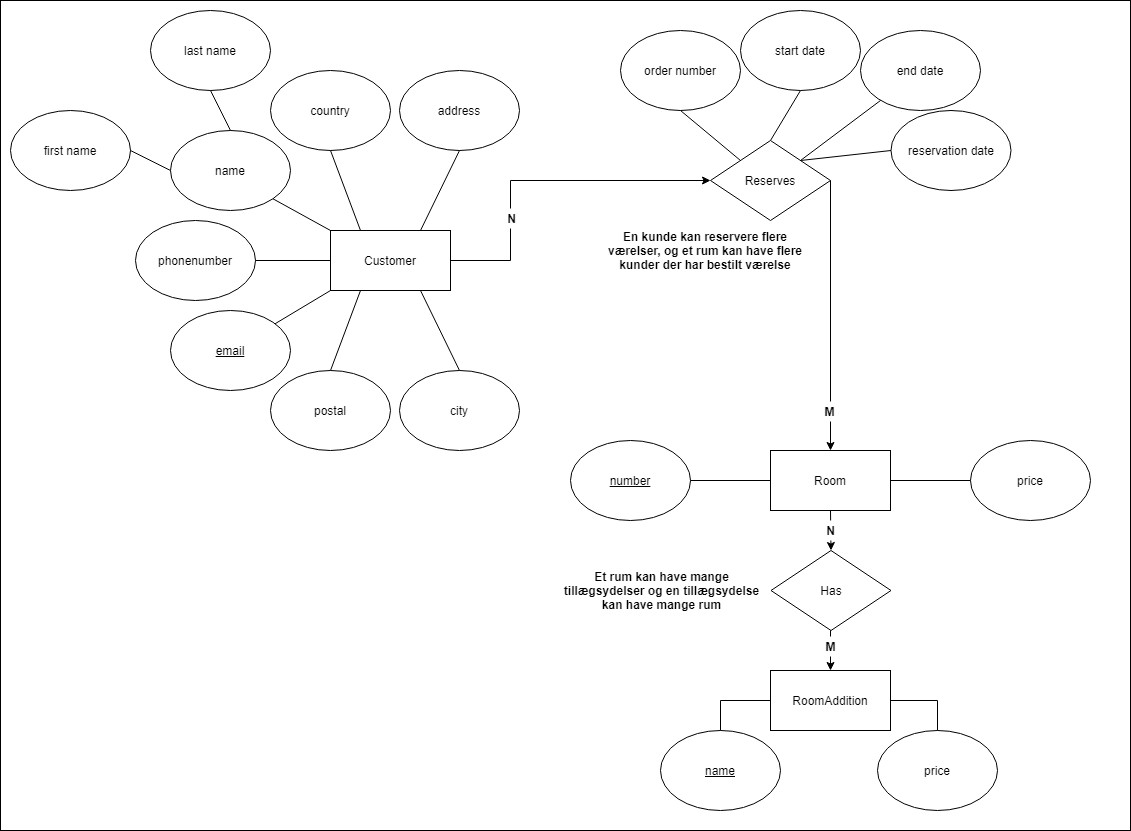

The diagram above was exported from draw.io. Its source (the exported page's mxGraphModel, read from the mxfile embedded in the PNG):
<mxGraphModel dx="1278" dy="580" grid="1" gridSize="10" guides="1" tooltips="1" connect="1" arrows="1" fold="1" page="1" pageScale="1" pageWidth="827" pageHeight="1169" math="0" shadow="0">
  <root>
    <mxCell id="0" />
    <mxCell id="1" parent="0" />
    <mxCell id="r-5K0yeviHZPD3k4wndK-115" value="" style="rounded=0;whiteSpace=wrap;html=1;" vertex="1" parent="1">
      <mxGeometry x="40" y="40" width="1130" height="830" as="geometry" />
    </mxCell>
    <mxCell id="r-5K0yeviHZPD3k4wndK-116" value="Room" style="rounded=0;whiteSpace=wrap;html=1;" vertex="1" parent="1">
      <mxGeometry x="810" y="490" width="120" height="60" as="geometry" />
    </mxCell>
    <mxCell id="r-5K0yeviHZPD3k4wndK-117" value="RoomAddition" style="rounded=0;whiteSpace=wrap;html=1;" vertex="1" parent="1">
      <mxGeometry x="810" y="710" width="120" height="60" as="geometry" />
    </mxCell>
    <mxCell id="r-5K0yeviHZPD3k4wndK-118" value="Customer" style="rounded=0;whiteSpace=wrap;html=1;" vertex="1" parent="1">
      <mxGeometry x="370" y="270" width="120" height="60" as="geometry" />
    </mxCell>
    <mxCell id="r-5K0yeviHZPD3k4wndK-119" value="&lt;u&gt;name&lt;/u&gt;" style="ellipse;whiteSpace=wrap;html=1;" vertex="1" parent="1">
      <mxGeometry x="700" y="770" width="120" height="80" as="geometry" />
    </mxCell>
    <mxCell id="r-5K0yeviHZPD3k4wndK-120" value="price" style="ellipse;whiteSpace=wrap;html=1;" vertex="1" parent="1">
      <mxGeometry x="917" y="770" width="120" height="80" as="geometry" />
    </mxCell>
    <mxCell id="r-5K0yeviHZPD3k4wndK-121" value="" style="endArrow=none;html=1;entryX=0;entryY=0.5;entryDx=0;entryDy=0;exitX=0.5;exitY=0;exitDx=0;exitDy=0;rounded=0;" edge="1" parent="1" source="r-5K0yeviHZPD3k4wndK-119" target="r-5K0yeviHZPD3k4wndK-117">
      <mxGeometry width="50" height="50" relative="1" as="geometry">
        <mxPoint x="740" y="780" as="sourcePoint" />
        <mxPoint x="790" y="730" as="targetPoint" />
        <Array as="points">
          <mxPoint x="760" y="740" />
        </Array>
      </mxGeometry>
    </mxCell>
    <mxCell id="r-5K0yeviHZPD3k4wndK-122" value="" style="endArrow=none;html=1;exitX=1;exitY=0.5;exitDx=0;exitDy=0;entryX=0.5;entryY=0;entryDx=0;entryDy=0;rounded=0;" edge="1" parent="1" source="r-5K0yeviHZPD3k4wndK-117" target="r-5K0yeviHZPD3k4wndK-120">
      <mxGeometry width="50" height="50" relative="1" as="geometry">
        <mxPoint x="1000" y="730" as="sourcePoint" />
        <mxPoint x="1000" y="740" as="targetPoint" />
        <Array as="points">
          <mxPoint x="977" y="740" />
        </Array>
      </mxGeometry>
    </mxCell>
    <mxCell id="r-5K0yeviHZPD3k4wndK-123" value="price" style="ellipse;whiteSpace=wrap;html=1;" vertex="1" parent="1">
      <mxGeometry x="1010" y="480" width="120" height="80" as="geometry" />
    </mxCell>
    <mxCell id="r-5K0yeviHZPD3k4wndK-124" value="" style="endArrow=none;html=1;exitX=1;exitY=0.5;exitDx=0;exitDy=0;entryX=0;entryY=0.5;entryDx=0;entryDy=0;" edge="1" parent="1" source="r-5K0yeviHZPD3k4wndK-116" target="r-5K0yeviHZPD3k4wndK-123">
      <mxGeometry width="50" height="50" relative="1" as="geometry">
        <mxPoint x="970" y="550" as="sourcePoint" />
        <mxPoint x="1020" y="500" as="targetPoint" />
      </mxGeometry>
    </mxCell>
    <mxCell id="r-5K0yeviHZPD3k4wndK-125" value="&lt;u&gt;number&lt;/u&gt;" style="ellipse;whiteSpace=wrap;html=1;" vertex="1" parent="1">
      <mxGeometry x="610" y="480" width="120" height="80" as="geometry" />
    </mxCell>
    <mxCell id="r-5K0yeviHZPD3k4wndK-126" value="" style="endArrow=none;html=1;exitX=1;exitY=0.5;exitDx=0;exitDy=0;entryX=0;entryY=0.5;entryDx=0;entryDy=0;" edge="1" parent="1" source="r-5K0yeviHZPD3k4wndK-125" target="r-5K0yeviHZPD3k4wndK-116">
      <mxGeometry width="50" height="50" relative="1" as="geometry">
        <mxPoint x="760" y="490" as="sourcePoint" />
        <mxPoint x="810" y="440" as="targetPoint" />
      </mxGeometry>
    </mxCell>
    <mxCell id="r-5K0yeviHZPD3k4wndK-129" value="" style="endArrow=none;html=1;exitX=0.598;exitY=1.025;exitDx=0;exitDy=0;exitPerimeter=0;entryX=0;entryY=0.25;entryDx=0;entryDy=0;strokeColor=none;rounded=0;" edge="1" parent="1" target="r-5K0yeviHZPD3k4wndK-116">
      <mxGeometry width="50" height="50" relative="1" as="geometry">
        <mxPoint x="731.76" y="472" as="sourcePoint" />
        <mxPoint x="810" y="440" as="targetPoint" />
        <Array as="points">
          <mxPoint x="732" y="480" />
          <mxPoint x="732" y="505" />
        </Array>
      </mxGeometry>
    </mxCell>
    <mxCell id="r-5K0yeviHZPD3k4wndK-132" value="name" style="ellipse;whiteSpace=wrap;html=1;" vertex="1" parent="1">
      <mxGeometry x="210" y="170" width="120" height="80" as="geometry" />
    </mxCell>
    <mxCell id="r-5K0yeviHZPD3k4wndK-133" value="address" style="ellipse;whiteSpace=wrap;html=1;" vertex="1" parent="1">
      <mxGeometry x="439" y="110" width="120" height="80" as="geometry" />
    </mxCell>
    <mxCell id="r-5K0yeviHZPD3k4wndK-134" value="city" style="ellipse;whiteSpace=wrap;html=1;" vertex="1" parent="1">
      <mxGeometry x="439" y="410" width="120" height="80" as="geometry" />
    </mxCell>
    <mxCell id="r-5K0yeviHZPD3k4wndK-135" value="postal" style="ellipse;whiteSpace=wrap;html=1;" vertex="1" parent="1">
      <mxGeometry x="310" y="410" width="120" height="80" as="geometry" />
    </mxCell>
    <mxCell id="r-5K0yeviHZPD3k4wndK-136" value="country" style="ellipse;whiteSpace=wrap;html=1;" vertex="1" parent="1">
      <mxGeometry x="310" y="110" width="120" height="80" as="geometry" />
    </mxCell>
    <mxCell id="r-5K0yeviHZPD3k4wndK-137" value="&lt;u&gt;email&lt;/u&gt;" style="ellipse;whiteSpace=wrap;html=1;" vertex="1" parent="1">
      <mxGeometry x="210" y="350" width="120" height="80" as="geometry" />
    </mxCell>
    <mxCell id="r-5K0yeviHZPD3k4wndK-138" value="phonenumber" style="ellipse;whiteSpace=wrap;html=1;" vertex="1" parent="1">
      <mxGeometry x="175" y="260" width="120" height="80" as="geometry" />
    </mxCell>
    <mxCell id="r-5K0yeviHZPD3k4wndK-139" value="" style="endArrow=none;html=1;exitX=1;exitY=1;exitDx=0;exitDy=0;entryX=0;entryY=0;entryDx=0;entryDy=0;" edge="1" parent="1" source="r-5K0yeviHZPD3k4wndK-132" target="r-5K0yeviHZPD3k4wndK-118">
      <mxGeometry width="50" height="50" relative="1" as="geometry">
        <mxPoint x="340" y="290" as="sourcePoint" />
        <mxPoint x="390" y="240" as="targetPoint" />
      </mxGeometry>
    </mxCell>
    <mxCell id="r-5K0yeviHZPD3k4wndK-140" value="" style="endArrow=none;html=1;exitX=1;exitY=0.5;exitDx=0;exitDy=0;entryX=0;entryY=0.5;entryDx=0;entryDy=0;" edge="1" parent="1" source="r-5K0yeviHZPD3k4wndK-138" target="r-5K0yeviHZPD3k4wndK-118">
      <mxGeometry width="50" height="50" relative="1" as="geometry">
        <mxPoint x="340" y="380" as="sourcePoint" />
        <mxPoint x="390" y="330" as="targetPoint" />
      </mxGeometry>
    </mxCell>
    <mxCell id="r-5K0yeviHZPD3k4wndK-141" value="" style="endArrow=none;html=1;entryX=0;entryY=1;entryDx=0;entryDy=0;" edge="1" parent="1" source="r-5K0yeviHZPD3k4wndK-137" target="r-5K0yeviHZPD3k4wndK-118">
      <mxGeometry width="50" height="50" relative="1" as="geometry">
        <mxPoint x="370" y="400" as="sourcePoint" />
        <mxPoint x="420" y="350" as="targetPoint" />
      </mxGeometry>
    </mxCell>
    <mxCell id="r-5K0yeviHZPD3k4wndK-142" value="" style="endArrow=none;html=1;exitX=0.25;exitY=0;exitDx=0;exitDy=0;entryX=0.5;entryY=1;entryDx=0;entryDy=0;" edge="1" parent="1" source="r-5K0yeviHZPD3k4wndK-118" target="r-5K0yeviHZPD3k4wndK-136">
      <mxGeometry width="50" height="50" relative="1" as="geometry">
        <mxPoint x="430" y="150" as="sourcePoint" />
        <mxPoint x="490" y="100" as="targetPoint" />
      </mxGeometry>
    </mxCell>
    <mxCell id="r-5K0yeviHZPD3k4wndK-143" value="" style="endArrow=none;html=1;exitX=0.75;exitY=0;exitDx=0;exitDy=0;entryX=0.5;entryY=1;entryDx=0;entryDy=0;" edge="1" parent="1" source="r-5K0yeviHZPD3k4wndK-118" target="r-5K0yeviHZPD3k4wndK-133">
      <mxGeometry width="50" height="50" relative="1" as="geometry">
        <mxPoint x="430" y="150" as="sourcePoint" />
        <mxPoint x="510" y="100" as="targetPoint" />
      </mxGeometry>
    </mxCell>
    <mxCell id="r-5K0yeviHZPD3k4wndK-144" value="reservation date" style="ellipse;whiteSpace=wrap;html=1;" vertex="1" parent="1">
      <mxGeometry x="930.5" y="150" width="120" height="80" as="geometry" />
    </mxCell>
    <mxCell id="r-5K0yeviHZPD3k4wndK-145" value="start date" style="ellipse;whiteSpace=wrap;html=1;" vertex="1" parent="1">
      <mxGeometry x="780" y="50" width="120" height="80" as="geometry" />
    </mxCell>
    <mxCell id="r-5K0yeviHZPD3k4wndK-146" value="end date" style="ellipse;whiteSpace=wrap;html=1;" vertex="1" parent="1">
      <mxGeometry x="900" y="70" width="120" height="80" as="geometry" />
    </mxCell>
    <mxCell id="r-5K0yeviHZPD3k4wndK-147" value="" style="endArrow=none;html=1;exitX=0.5;exitY=0;exitDx=0;exitDy=0;entryX=0.5;entryY=1;entryDx=0;entryDy=0;" edge="1" parent="1" source="r-5K0yeviHZPD3k4wndK-150" target="r-5K0yeviHZPD3k4wndK-145">
      <mxGeometry width="50" height="50" relative="1" as="geometry">
        <mxPoint x="880" y="140" as="sourcePoint" />
        <mxPoint x="930" y="90" as="targetPoint" />
      </mxGeometry>
    </mxCell>
    <mxCell id="r-5K0yeviHZPD3k4wndK-148" value="" style="endArrow=none;html=1;exitX=1;exitY=0;exitDx=0;exitDy=0;" edge="1" parent="1" source="r-5K0yeviHZPD3k4wndK-150" target="r-5K0yeviHZPD3k4wndK-146">
      <mxGeometry width="50" height="50" relative="1" as="geometry">
        <mxPoint x="930" y="220" as="sourcePoint" />
        <mxPoint x="870" y="50" as="targetPoint" />
      </mxGeometry>
    </mxCell>
    <mxCell id="r-5K0yeviHZPD3k4wndK-149" value="" style="endArrow=none;html=1;exitX=0;exitY=0.5;exitDx=0;exitDy=0;entryX=1;entryY=0;entryDx=0;entryDy=0;" edge="1" parent="1" source="r-5K0yeviHZPD3k4wndK-144" target="r-5K0yeviHZPD3k4wndK-150">
      <mxGeometry width="50" height="50" relative="1" as="geometry">
        <mxPoint x="840" y="330" as="sourcePoint" />
        <mxPoint x="930" y="250" as="targetPoint" />
      </mxGeometry>
    </mxCell>
    <mxCell id="r-5K0yeviHZPD3k4wndK-150" value="Reserves" style="rhombus;whiteSpace=wrap;html=1;" vertex="1" parent="1">
      <mxGeometry x="750" y="180" width="120" height="80" as="geometry" />
    </mxCell>
    <mxCell id="r-5K0yeviHZPD3k4wndK-151" value="Has" style="rhombus;whiteSpace=wrap;html=1;" vertex="1" parent="1">
      <mxGeometry x="810.5" y="590" width="120" height="80" as="geometry" />
    </mxCell>
    <mxCell id="r-5K0yeviHZPD3k4wndK-152" value="" style="endArrow=classic;html=1;exitX=0.5;exitY=1;exitDx=0;exitDy=0;entryX=0.5;entryY=0;entryDx=0;entryDy=0;" edge="1" parent="1" source="r-5K0yeviHZPD3k4wndK-116" target="r-5K0yeviHZPD3k4wndK-151">
      <mxGeometry width="50" height="50" relative="1" as="geometry">
        <mxPoint x="740" y="670" as="sourcePoint" />
        <mxPoint x="790" y="620" as="targetPoint" />
      </mxGeometry>
    </mxCell>
    <mxCell id="r-5K0yeviHZPD3k4wndK-153" value="" style="endArrow=classic;html=1;" edge="1" parent="1">
      <mxGeometry width="50" height="50" relative="1" as="geometry">
        <mxPoint x="870" y="670" as="sourcePoint" />
        <mxPoint x="870" y="710" as="targetPoint" />
      </mxGeometry>
    </mxCell>
    <mxCell id="r-5K0yeviHZPD3k4wndK-154" value="N" style="text;html=1;strokeColor=none;fillColor=#ffffff;align=center;verticalAlign=middle;whiteSpace=wrap;rounded=0;fontStyle=1" vertex="1" parent="1">
      <mxGeometry x="863" y="560" width="15" height="20" as="geometry" />
    </mxCell>
    <mxCell id="r-5K0yeviHZPD3k4wndK-155" value="M" style="text;html=1;strokeColor=none;fillColor=#ffffff;align=center;verticalAlign=middle;whiteSpace=wrap;rounded=0;fontStyle=1" vertex="1" parent="1">
      <mxGeometry x="863" y="676" width="15" height="20" as="geometry" />
    </mxCell>
    <mxCell id="r-5K0yeviHZPD3k4wndK-156" value="" style="endArrow=classic;html=1;exitX=1;exitY=0.5;exitDx=0;exitDy=0;entryX=0;entryY=0.5;entryDx=0;entryDy=0;rounded=0;" edge="1" parent="1" source="r-5K0yeviHZPD3k4wndK-118" target="r-5K0yeviHZPD3k4wndK-150">
      <mxGeometry width="50" height="50" relative="1" as="geometry">
        <mxPoint x="560" y="320" as="sourcePoint" />
        <mxPoint x="610" y="270" as="targetPoint" />
        <Array as="points">
          <mxPoint x="550" y="300" />
          <mxPoint x="550" y="220" />
        </Array>
      </mxGeometry>
    </mxCell>
    <mxCell id="r-5K0yeviHZPD3k4wndK-157" value="" style="endArrow=classic;html=1;exitX=1;exitY=0.5;exitDx=0;exitDy=0;entryX=0.5;entryY=0;entryDx=0;entryDy=0;" edge="1" parent="1" source="r-5K0yeviHZPD3k4wndK-150" target="r-5K0yeviHZPD3k4wndK-116">
      <mxGeometry width="50" height="50" relative="1" as="geometry">
        <mxPoint x="740" y="280" as="sourcePoint" />
        <mxPoint x="810" y="220" as="targetPoint" />
      </mxGeometry>
    </mxCell>
    <mxCell id="r-5K0yeviHZPD3k4wndK-158" value="N" style="text;html=1;strokeColor=none;fillColor=#ffffff;align=center;verticalAlign=middle;whiteSpace=wrap;rounded=0;fontStyle=1" vertex="1" parent="1">
      <mxGeometry x="544" y="248" width="15" height="20" as="geometry" />
    </mxCell>
    <mxCell id="r-5K0yeviHZPD3k4wndK-159" value="M" style="text;html=1;strokeColor=none;fillColor=#ffffff;align=center;verticalAlign=middle;whiteSpace=wrap;rounded=0;fontStyle=1" vertex="1" parent="1">
      <mxGeometry x="862" y="441" width="15" height="20" as="geometry" />
    </mxCell>
    <mxCell id="r-5K0yeviHZPD3k4wndK-160" value="" style="endArrow=none;html=1;exitX=0.5;exitY=0;exitDx=0;exitDy=0;entryX=0.25;entryY=1;entryDx=0;entryDy=0;" edge="1" parent="1" source="r-5K0yeviHZPD3k4wndK-135" target="r-5K0yeviHZPD3k4wndK-118">
      <mxGeometry width="50" height="50" relative="1" as="geometry">
        <mxPoint x="420" y="390" as="sourcePoint" />
        <mxPoint x="470" y="340" as="targetPoint" />
      </mxGeometry>
    </mxCell>
    <mxCell id="r-5K0yeviHZPD3k4wndK-161" value="" style="endArrow=none;html=1;exitX=0.5;exitY=0;exitDx=0;exitDy=0;entryX=0.75;entryY=1;entryDx=0;entryDy=0;" edge="1" parent="1" source="r-5K0yeviHZPD3k4wndK-134" target="r-5K0yeviHZPD3k4wndK-118">
      <mxGeometry width="50" height="50" relative="1" as="geometry">
        <mxPoint x="470" y="370" as="sourcePoint" />
        <mxPoint x="520" y="320" as="targetPoint" />
      </mxGeometry>
    </mxCell>
    <mxCell id="r-5K0yeviHZPD3k4wndK-162" value="En kunde kan reservere flere værelser, og et rum kan have flere kunder der har bestilt værelse" style="text;html=1;strokeColor=none;fillColor=#ffffff;align=center;verticalAlign=middle;whiteSpace=wrap;rounded=0;fontStyle=1" vertex="1" parent="1">
      <mxGeometry x="640" y="280" width="210" height="20" as="geometry" />
    </mxCell>
    <mxCell id="r-5K0yeviHZPD3k4wndK-163" value="Et rum kan have mange tillægsydelser og en tillægsydelse kan have mange rum" style="text;html=1;strokeColor=none;fillColor=#ffffff;align=center;verticalAlign=middle;whiteSpace=wrap;rounded=0;fontStyle=1" vertex="1" parent="1">
      <mxGeometry x="600" y="620" width="203" height="20" as="geometry" />
    </mxCell>
    <mxCell id="r-5K0yeviHZPD3k4wndK-164" value="first name" style="ellipse;whiteSpace=wrap;html=1;" vertex="1" parent="1">
      <mxGeometry x="50" y="150" width="120" height="80" as="geometry" />
    </mxCell>
    <mxCell id="r-5K0yeviHZPD3k4wndK-165" value="last name" style="ellipse;whiteSpace=wrap;html=1;" vertex="1" parent="1">
      <mxGeometry x="190" y="50" width="120" height="80" as="geometry" />
    </mxCell>
    <mxCell id="r-5K0yeviHZPD3k4wndK-166" value="" style="endArrow=none;html=1;entryX=1;entryY=0.5;entryDx=0;entryDy=0;exitX=0;exitY=0.5;exitDx=0;exitDy=0;" edge="1" parent="1" source="r-5K0yeviHZPD3k4wndK-132" target="r-5K0yeviHZPD3k4wndK-164">
      <mxGeometry width="50" height="50" relative="1" as="geometry">
        <mxPoint x="209" y="208" as="sourcePoint" />
        <mxPoint x="220" y="170" as="targetPoint" />
      </mxGeometry>
    </mxCell>
    <mxCell id="r-5K0yeviHZPD3k4wndK-167" value="" style="endArrow=none;html=1;entryX=0.5;entryY=1;entryDx=0;entryDy=0;exitX=0.5;exitY=0;exitDx=0;exitDy=0;" edge="1" parent="1" source="r-5K0yeviHZPD3k4wndK-132" target="r-5K0yeviHZPD3k4wndK-165">
      <mxGeometry width="50" height="50" relative="1" as="geometry">
        <mxPoint x="280" y="168" as="sourcePoint" />
        <mxPoint x="100" y="100" as="targetPoint" />
      </mxGeometry>
    </mxCell>
    <mxCell id="r-5K0yeviHZPD3k4wndK-168" value="order number" style="ellipse;whiteSpace=wrap;html=1;" vertex="1" parent="1">
      <mxGeometry x="660" y="70" width="120" height="80" as="geometry" />
    </mxCell>
    <mxCell id="r-5K0yeviHZPD3k4wndK-169" value="" style="endArrow=none;html=1;exitX=0;exitY=0;exitDx=0;exitDy=0;entryX=0.5;entryY=1;entryDx=0;entryDy=0;" edge="1" parent="1" source="r-5K0yeviHZPD3k4wndK-150" target="r-5K0yeviHZPD3k4wndK-168">
      <mxGeometry width="50" height="50" relative="1" as="geometry">
        <mxPoint x="780" y="160" as="sourcePoint" />
        <mxPoint x="830" y="110" as="targetPoint" />
      </mxGeometry>
    </mxCell>
  </root>
</mxGraphModel>